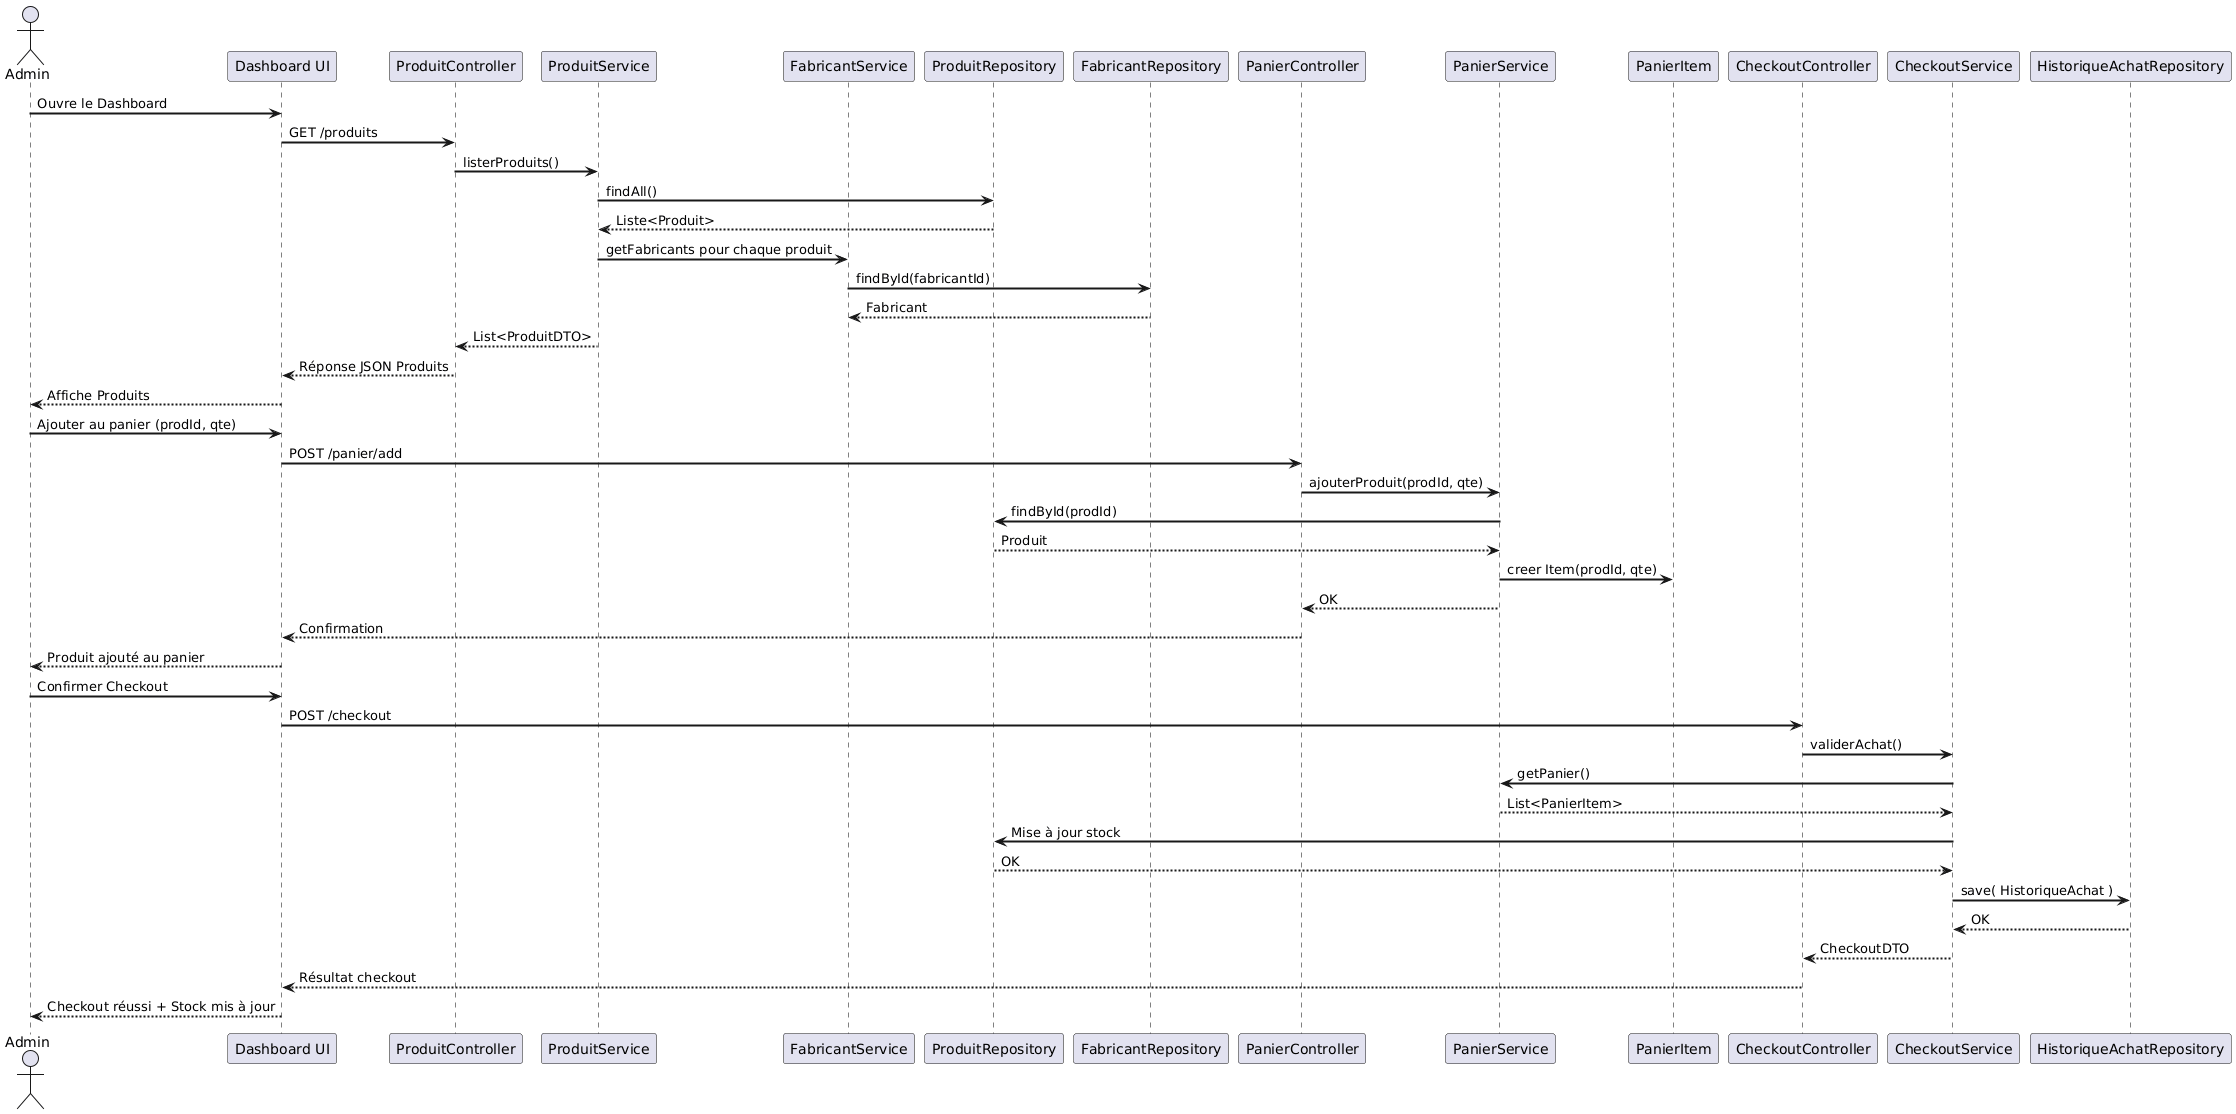

The diagram above was rendered by PlantUML. Its source (embedded in the PNG):
@startuml
skinparam backgroundColor #FFFFFF
skinparam roundcorner 5
skinparam sequenceArrowThickness 2
skinparam sequenceActorBorderThickness 1
skinparam sequenceLifeLineBorderColor black
skinparam sequenceLifeLineBorderThickness 1

actor Admin

participant "Dashboard UI" as UI
participant "ProduitController" as PC
participant "ProduitService" as PS
participant "FabricantService" as FS
participant "ProduitRepository" as PR
participant "FabricantRepository" as FR

' =============================
' SEQUENCE 1: Load Dashboard
' =============================

Admin -> UI : Ouvre le Dashboard
UI -> PC : GET /produits
PC -> PS : listerProduits()
PS -> PR : findAll()
PR --> PS : Liste<Produit>
PS -> FS : getFabricants pour chaque produit
FS -> FR : findById(fabricantId)
FR --> FS : Fabricant
PS --> PC : List<ProduitDTO>
PC --> UI : Réponse JSON Produits
UI --> Admin : Affiche Produits

' =============================
' SEQUENCE 2: Admin ajoute produit au panier
' =============================

participant "PanierController" as PanC
participant "PanierService" as PanS
participant "PanierItem" as Item

Admin -> UI : Ajouter au panier (prodId, qte)
UI -> PanC : POST /panier/add
PanC -> PanS : ajouterProduit(prodId, qte)
PanS -> PR : findById(prodId)
PR --> PanS : Produit
PanS -> Item : creer Item(prodId, qte)
PanS --> PanC : OK
PanC --> UI : Confirmation
UI --> Admin : Produit ajouté au panier

' =============================
' SEQUENCE 3: Checkout
' =============================

participant "CheckoutController" as CC
participant "CheckoutService" as CS
participant "HistoriqueAchatRepository" as HR

Admin -> UI : Confirmer Checkout
UI -> CC : POST /checkout
CC -> CS : validerAchat()
CS -> PanS : getPanier()
PanS --> CS : List<PanierItem>
CS -> PR : Mise à jour stock
PR --> CS : OK
CS -> HR : save( HistoriqueAchat )
HR --> CS : OK
CS --> CC : CheckoutDTO
CC --> UI : Résultat checkout
UI --> Admin : Checkout réussi + Stock mis à jour
@enduml